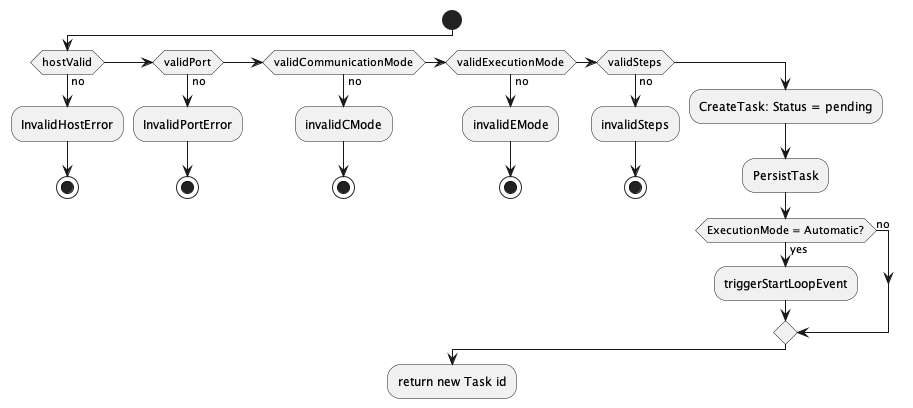

The diagram above was rendered by PlantUML. Its source (embedded in the PNG):
@startuml
start
if (hostValid) then (no)
  :InvalidHostError;
  stop
elseif (validPort) then (no)
  :InvalidPortError;
  stop
elseif (validCommunicationMode) then (no)
  :invalidCMode;
  stop
elseif (validExecutionMode) then (no)
  :invalidEMode;
  stop
elseif (validSteps) then (no)
  :invalidSteps;
  stop
else ()
  :CreateTask: Status = pending;
  :PersistTask;
  if (ExecutionMode = Automatic?) is (yes) then
    :triggerStartLoopEvent;
  else (no)
  endif
endif
:return new Task id;
@enduml